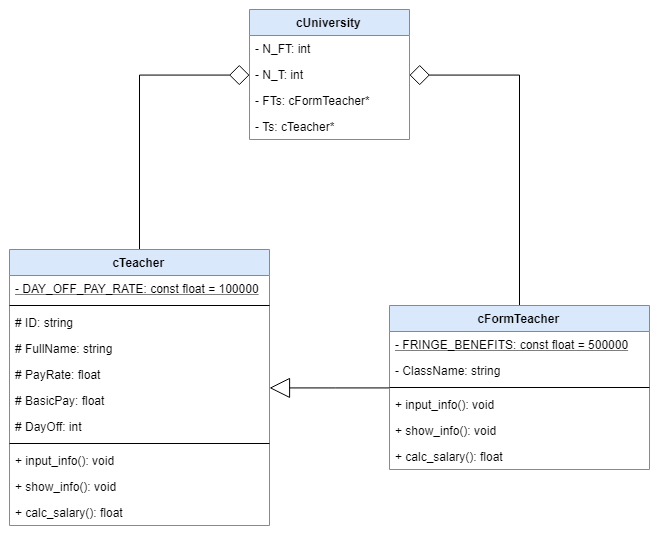

The diagram above was exported from draw.io. Its source (the exported page's mxGraphModel, read from the mxfile embedded in the PNG):
<mxGraphModel dx="1240" dy="630" grid="1" gridSize="10" guides="1" tooltips="1" connect="1" arrows="1" fold="1" page="1" pageScale="1" pageWidth="1100" pageHeight="850" math="0" shadow="0">
  <root>
    <mxCell id="0" />
    <mxCell id="1" parent="0" />
    <mxCell id="ZVa3Pmu58LLgdYZ1K6To-34" style="edgeStyle=orthogonalEdgeStyle;rounded=0;orthogonalLoop=1;jettySize=auto;html=1;entryX=0;entryY=0.5;entryDx=0;entryDy=0;endArrow=diamond;endFill=0;endSize=18;startSize=18;" edge="1" parent="1" source="ZVa3Pmu58LLgdYZ1K6To-1" target="ZVa3Pmu58LLgdYZ1K6To-20">
      <mxGeometry relative="1" as="geometry" />
    </mxCell>
    <mxCell id="ZVa3Pmu58LLgdYZ1K6To-1" value="cTeacher" style="swimlane;fontStyle=1;align=center;verticalAlign=top;childLayout=stackLayout;horizontal=1;startSize=26;horizontalStack=0;resizeParent=1;resizeParentMax=0;resizeLast=0;collapsible=1;marginBottom=0;fillColor=#dae8fc;strokeColor=#6c8ebf;" vertex="1" parent="1">
      <mxGeometry x="120" y="343" width="260" height="276" as="geometry" />
    </mxCell>
    <mxCell id="ZVa3Pmu58LLgdYZ1K6To-2" value="- DAY_OFF_PAY_RATE: const float = 100000" style="text;strokeColor=none;fillColor=none;align=left;verticalAlign=top;spacingLeft=4;spacingRight=4;overflow=hidden;rotatable=0;points=[[0,0.5],[1,0.5]];portConstraint=eastwest;fontStyle=4" vertex="1" parent="ZVa3Pmu58LLgdYZ1K6To-1">
      <mxGeometry y="26" width="260" height="26" as="geometry" />
    </mxCell>
    <mxCell id="ZVa3Pmu58LLgdYZ1K6To-3" value="" style="line;strokeWidth=1;fillColor=none;align=left;verticalAlign=middle;spacingTop=-1;spacingLeft=3;spacingRight=3;rotatable=0;labelPosition=right;points=[];portConstraint=eastwest;" vertex="1" parent="ZVa3Pmu58LLgdYZ1K6To-1">
      <mxGeometry y="52" width="260" height="8" as="geometry" />
    </mxCell>
    <mxCell id="ZVa3Pmu58LLgdYZ1K6To-4" value="# ID: string" style="text;strokeColor=none;fillColor=none;align=left;verticalAlign=top;spacingLeft=4;spacingRight=4;overflow=hidden;rotatable=0;points=[[0,0.5],[1,0.5]];portConstraint=eastwest;" vertex="1" parent="ZVa3Pmu58LLgdYZ1K6To-1">
      <mxGeometry y="60" width="260" height="26" as="geometry" />
    </mxCell>
    <mxCell id="ZVa3Pmu58LLgdYZ1K6To-5" value="# FullName: string" style="text;strokeColor=none;fillColor=none;align=left;verticalAlign=top;spacingLeft=4;spacingRight=4;overflow=hidden;rotatable=0;points=[[0,0.5],[1,0.5]];portConstraint=eastwest;" vertex="1" parent="ZVa3Pmu58LLgdYZ1K6To-1">
      <mxGeometry y="86" width="260" height="26" as="geometry" />
    </mxCell>
    <mxCell id="ZVa3Pmu58LLgdYZ1K6To-6" value="# PayRate: float" style="text;strokeColor=none;fillColor=none;align=left;verticalAlign=top;spacingLeft=4;spacingRight=4;overflow=hidden;rotatable=0;points=[[0,0.5],[1,0.5]];portConstraint=eastwest;" vertex="1" parent="ZVa3Pmu58LLgdYZ1K6To-1">
      <mxGeometry y="112" width="260" height="26" as="geometry" />
    </mxCell>
    <mxCell id="ZVa3Pmu58LLgdYZ1K6To-7" value="# BasicPay: float" style="text;strokeColor=none;fillColor=none;align=left;verticalAlign=top;spacingLeft=4;spacingRight=4;overflow=hidden;rotatable=0;points=[[0,0.5],[1,0.5]];portConstraint=eastwest;" vertex="1" parent="ZVa3Pmu58LLgdYZ1K6To-1">
      <mxGeometry y="138" width="260" height="26" as="geometry" />
    </mxCell>
    <mxCell id="ZVa3Pmu58LLgdYZ1K6To-8" value="# DayOff: int" style="text;strokeColor=none;fillColor=none;align=left;verticalAlign=top;spacingLeft=4;spacingRight=4;overflow=hidden;rotatable=0;points=[[0,0.5],[1,0.5]];portConstraint=eastwest;" vertex="1" parent="ZVa3Pmu58LLgdYZ1K6To-1">
      <mxGeometry y="164" width="260" height="26" as="geometry" />
    </mxCell>
    <mxCell id="ZVa3Pmu58LLgdYZ1K6To-12" value="" style="line;strokeWidth=1;fillColor=none;align=left;verticalAlign=middle;spacingTop=-1;spacingLeft=3;spacingRight=3;rotatable=0;labelPosition=right;points=[];portConstraint=eastwest;" vertex="1" parent="ZVa3Pmu58LLgdYZ1K6To-1">
      <mxGeometry y="190" width="260" height="8" as="geometry" />
    </mxCell>
    <mxCell id="ZVa3Pmu58LLgdYZ1K6To-9" value="+ input_info(): void" style="text;strokeColor=none;fillColor=none;align=left;verticalAlign=top;spacingLeft=4;spacingRight=4;overflow=hidden;rotatable=0;points=[[0,0.5],[1,0.5]];portConstraint=eastwest;" vertex="1" parent="ZVa3Pmu58LLgdYZ1K6To-1">
      <mxGeometry y="198" width="260" height="26" as="geometry" />
    </mxCell>
    <mxCell id="ZVa3Pmu58LLgdYZ1K6To-10" value="+ show_info(): void" style="text;strokeColor=none;fillColor=none;align=left;verticalAlign=top;spacingLeft=4;spacingRight=4;overflow=hidden;rotatable=0;points=[[0,0.5],[1,0.5]];portConstraint=eastwest;" vertex="1" parent="ZVa3Pmu58LLgdYZ1K6To-1">
      <mxGeometry y="224" width="260" height="26" as="geometry" />
    </mxCell>
    <mxCell id="ZVa3Pmu58LLgdYZ1K6To-11" value="+ calc_salary(): float" style="text;strokeColor=none;fillColor=none;align=left;verticalAlign=top;spacingLeft=4;spacingRight=4;overflow=hidden;rotatable=0;points=[[0,0.5],[1,0.5]];portConstraint=eastwest;" vertex="1" parent="ZVa3Pmu58LLgdYZ1K6To-1">
      <mxGeometry y="250" width="260" height="26" as="geometry" />
    </mxCell>
    <mxCell id="ZVa3Pmu58LLgdYZ1K6To-35" style="edgeStyle=orthogonalEdgeStyle;rounded=0;orthogonalLoop=1;jettySize=auto;html=1;entryX=1;entryY=0.5;entryDx=0;entryDy=0;endArrow=diamond;endFill=0;endSize=18;startSize=18;" edge="1" parent="1" source="ZVa3Pmu58LLgdYZ1K6To-13" target="ZVa3Pmu58LLgdYZ1K6To-23">
      <mxGeometry relative="1" as="geometry" />
    </mxCell>
    <mxCell id="ZVa3Pmu58LLgdYZ1K6To-36" style="edgeStyle=orthogonalEdgeStyle;rounded=0;orthogonalLoop=1;jettySize=auto;html=1;endArrow=block;endFill=0;endSize=18;startSize=18;" edge="1" parent="1" source="ZVa3Pmu58LLgdYZ1K6To-13" target="ZVa3Pmu58LLgdYZ1K6To-1">
      <mxGeometry relative="1" as="geometry" />
    </mxCell>
    <mxCell id="ZVa3Pmu58LLgdYZ1K6To-13" value="cFormTeacher" style="swimlane;fontStyle=1;align=center;verticalAlign=top;childLayout=stackLayout;horizontal=1;startSize=26;horizontalStack=0;resizeParent=1;resizeParentMax=0;resizeLast=0;collapsible=1;marginBottom=0;fillColor=#dae8fc;strokeColor=#6c8ebf;" vertex="1" parent="1">
      <mxGeometry x="500" y="399" width="260" height="164" as="geometry" />
    </mxCell>
    <mxCell id="ZVa3Pmu58LLgdYZ1K6To-14" value="- FRINGE_BENEFITS: const float = 500000" style="text;strokeColor=none;fillColor=none;align=left;verticalAlign=top;spacingLeft=4;spacingRight=4;overflow=hidden;rotatable=0;points=[[0,0.5],[1,0.5]];portConstraint=eastwest;fontStyle=4" vertex="1" parent="ZVa3Pmu58LLgdYZ1K6To-13">
      <mxGeometry y="26" width="260" height="26" as="geometry" />
    </mxCell>
    <mxCell id="ZVa3Pmu58LLgdYZ1K6To-16" value="- ClassName: string" style="text;strokeColor=none;fillColor=none;align=left;verticalAlign=top;spacingLeft=4;spacingRight=4;overflow=hidden;rotatable=0;points=[[0,0.5],[1,0.5]];portConstraint=eastwest;" vertex="1" parent="ZVa3Pmu58LLgdYZ1K6To-13">
      <mxGeometry y="52" width="260" height="26" as="geometry" />
    </mxCell>
    <mxCell id="ZVa3Pmu58LLgdYZ1K6To-15" value="" style="line;strokeWidth=1;fillColor=none;align=left;verticalAlign=middle;spacingTop=-1;spacingLeft=3;spacingRight=3;rotatable=0;labelPosition=right;points=[];portConstraint=eastwest;" vertex="1" parent="ZVa3Pmu58LLgdYZ1K6To-13">
      <mxGeometry y="78" width="260" height="8" as="geometry" />
    </mxCell>
    <mxCell id="ZVa3Pmu58LLgdYZ1K6To-17" value="+ input_info(): void" style="text;strokeColor=none;fillColor=none;align=left;verticalAlign=top;spacingLeft=4;spacingRight=4;overflow=hidden;rotatable=0;points=[[0,0.5],[1,0.5]];portConstraint=eastwest;" vertex="1" parent="ZVa3Pmu58LLgdYZ1K6To-13">
      <mxGeometry y="86" width="260" height="26" as="geometry" />
    </mxCell>
    <mxCell id="ZVa3Pmu58LLgdYZ1K6To-18" value="+ show_info(): void" style="text;strokeColor=none;fillColor=none;align=left;verticalAlign=top;spacingLeft=4;spacingRight=4;overflow=hidden;rotatable=0;points=[[0,0.5],[1,0.5]];portConstraint=eastwest;" vertex="1" parent="ZVa3Pmu58LLgdYZ1K6To-13">
      <mxGeometry y="112" width="260" height="26" as="geometry" />
    </mxCell>
    <mxCell id="ZVa3Pmu58LLgdYZ1K6To-19" value="+ calc_salary(): float" style="text;strokeColor=none;fillColor=none;align=left;verticalAlign=top;spacingLeft=4;spacingRight=4;overflow=hidden;rotatable=0;points=[[0,0.5],[1,0.5]];portConstraint=eastwest;" vertex="1" parent="ZVa3Pmu58LLgdYZ1K6To-13">
      <mxGeometry y="138" width="260" height="26" as="geometry" />
    </mxCell>
    <mxCell id="ZVa3Pmu58LLgdYZ1K6To-20" value="cUniversity" style="swimlane;fontStyle=1;align=center;verticalAlign=top;childLayout=stackLayout;horizontal=1;startSize=26;horizontalStack=0;resizeParent=1;resizeParentMax=0;resizeLast=0;collapsible=1;marginBottom=0;fillColor=#dae8fc;strokeColor=#6c8ebf;" vertex="1" parent="1">
      <mxGeometry x="360" y="103" width="160" height="130" as="geometry" />
    </mxCell>
    <mxCell id="ZVa3Pmu58LLgdYZ1K6To-21" value="- N_FT: int" style="text;strokeColor=none;fillColor=none;align=left;verticalAlign=top;spacingLeft=4;spacingRight=4;overflow=hidden;rotatable=0;points=[[0,0.5],[1,0.5]];portConstraint=eastwest;" vertex="1" parent="ZVa3Pmu58LLgdYZ1K6To-20">
      <mxGeometry y="26" width="160" height="26" as="geometry" />
    </mxCell>
    <mxCell id="ZVa3Pmu58LLgdYZ1K6To-23" value="- N_T: int" style="text;strokeColor=none;fillColor=none;align=left;verticalAlign=top;spacingLeft=4;spacingRight=4;overflow=hidden;rotatable=0;points=[[0,0.5],[1,0.5]];portConstraint=eastwest;" vertex="1" parent="ZVa3Pmu58LLgdYZ1K6To-20">
      <mxGeometry y="52" width="160" height="26" as="geometry" />
    </mxCell>
    <mxCell id="ZVa3Pmu58LLgdYZ1K6To-32" value="- FTs: cFormTeacher*" style="text;strokeColor=none;fillColor=none;align=left;verticalAlign=top;spacingLeft=4;spacingRight=4;overflow=hidden;rotatable=0;points=[[0,0.5],[1,0.5]];portConstraint=eastwest;" vertex="1" parent="ZVa3Pmu58LLgdYZ1K6To-20">
      <mxGeometry y="78" width="160" height="26" as="geometry" />
    </mxCell>
    <mxCell id="ZVa3Pmu58LLgdYZ1K6To-33" value="- Ts: cTeacher*" style="text;strokeColor=none;fillColor=none;align=left;verticalAlign=top;spacingLeft=4;spacingRight=4;overflow=hidden;rotatable=0;points=[[0,0.5],[1,0.5]];portConstraint=eastwest;" vertex="1" parent="ZVa3Pmu58LLgdYZ1K6To-20">
      <mxGeometry y="104" width="160" height="26" as="geometry" />
    </mxCell>
  </root>
</mxGraphModel>